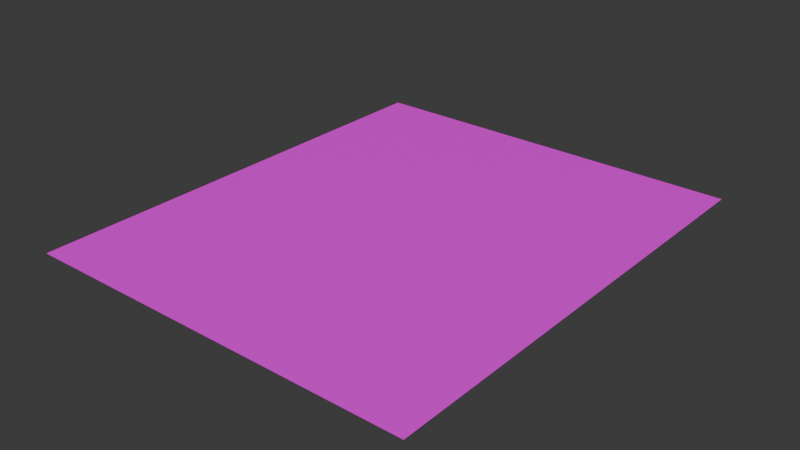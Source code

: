 # Source: Master_Shower_Floor.blend  (saved by Blender 4.0.36; exported with 4.5.12 LTS)
import bpy
from mathutils import Matrix  # noqa: F401  (used for matrix-valued properties, if any)

bpy.ops.wm.read_factory_settings(use_empty=True)
scene = bpy.context.scene
scene.name = 'Scene'

# ---- collections
col_collection = bpy.data.collections.new('Collection'); scene.collection.children.link(col_collection)

# ---- images (referenced by path relative to the original .blend; pixels are not part of the script)
import os
ASSET_DIR = os.environ.get("B2B_ASSET_DIR", "")  # directory of the original .blend (textures are referenced by path, not embedded)
HERE = os.path.dirname(os.path.abspath(__file__))  # packed textures are extracted next to this script under _unpacked/

def load_image(name, relpath, width, height, colorspace="sRGB"):
    """Load a texture the original file referenced (path relative to the .blend, or extracted next to this script)."""
    p = next((c for c in (os.path.join(HERE, relpath), os.path.join(ASSET_DIR, relpath)) if relpath and os.path.exists(c)), "")
    if p:
        img = bpy.data.images.load(p, check_existing=True)
        img.name = name
    else:  # same state as the original file: an image datablock whose file is absent (Cycles renders it pink)
        img = bpy.data.images.new(name, width, height)
        img.source = "FILE"
        img.filepath = "//" + (relpath or name)
    img.colorspace_settings.name = colorspace
    return img
img_floormulchbookatlas_png = load_image('FloorMulchBookAtlas.png', 'FloorMulchBookAtlas.png', 1024, 1024, 'sRGB')

# ---- materials (node trees are filled in below, after node groups)
mat_material = bpy.data.materials.new('Material')
mat_material.use_transparent_shadow = False

# ---- material node trees
mat_material.use_nodes = True; mat_material.node_tree.nodes.clear()
_N = mat_material.node_tree.nodes; _L = mat_material.node_tree.links
n0 = _N.new('ShaderNodeBsdfPrincipled'); n0.name = 'Principled BSDF'; n0.location = (10, 300)
n0.inputs[3].default_value = 1.45
n1 = _N.new('ShaderNodeOutputMaterial'); n1.name = 'Material Output'; n1.location = (300, 300)
n2 = _N.new('ShaderNodeTexImage'); n2.name = 'Image Texture'; n2.location = (-280, 275)
n2.image = img_floormulchbookatlas_png
_L.new(n0.outputs[0], n1.inputs[0])
_L.new(n2.outputs[0], n0.inputs[0])
n1.is_active_output = True

# ---- world
world_world = bpy.data.worlds.new('World'); scene.world = world_world
world_world.use_nodes = True; world_world.node_tree.nodes.clear()
_N = world_world.node_tree.nodes; _L = world_world.node_tree.links
n0 = _N.new('ShaderNodeOutputWorld'); n0.name = 'World Output'; n0.location = (300, 300)
n1 = _N.new('ShaderNodeBackground'); n1.name = 'Background'; n1.location = (10, 300)
n1.inputs[0].default_value = (0.05088, 0.05088, 0.05088, 1.0)
_L.new(n1.outputs[0], n0.inputs[0])
n0.is_active_output = True
world_world.color = (0.05088, 0.05088, 0.05088)
world_world.use_sun_shadow = False
world_world.sun_shadow_jitter_overblur = 0.0

# ---- meshes
me_plane_150 = bpy.data.meshes.new('Plane.150')
me_plane_150.from_pydata([(-1.311, 6.919e-08, 1.545), (1.311, 6.919e-08, 1.545), (-1.311, -6.621e-08, -1.553), (1.311, -6.621e-08, -1.553)], [], [(0, 1, 3, 2)])
_uv = me_plane_150.uv_layers.new(name='UVMap')
_uv.uv.foreach_set('vector', [0.6675, 0.6578, 0.9987, 0.6578, 0.9987, 0.989, 0.6675, 0.989])
me_plane_150.materials.append(mat_material)
me_plane_150.update()

# ---- objects
ob_shower_floor = bpy.data.objects.new('Shower Floor', me_plane_150)

# ---- transforms, parenting, visibility, modifiers, constraints
ob_shower_floor.location = (0.2449, 0.1562, 0.07045)
ob_shower_floor.rotation_euler = (1.571, 0.0, 0.0)

# ---- collection membership
col_collection.objects.link(ob_shower_floor)

# ---- scene / render settings (as saved in the file)
scene.frame_start = 1; scene.frame_end = 250; scene.frame_set(1)
scene.render.engine = 'BLENDER_EEVEE_NEXT'
scene.cycles.sampling_pattern = 'TABULATED_SOBOL'
bpy.context.view_layer.update()

# ---- added for rendering (the .blend has no active camera and no usable light): camera, sun
cam_auto = bpy.data.cameras.new('AutoCamera')
cam_auto.lens = 50.0
cam_auto.sensor_width = 36.0
cam_auto.clip_end = 1000.0
ob_auto_camera = bpy.data.objects.new('AutoCamera', cam_auto)
scene.collection.objects.link(ob_auto_camera)
ob_auto_camera.location = (4.00035, -4.34643, 3.0748)
ob_auto_camera.rotation_euler = (1.09748, -7.21219e-08, 0.694738)
scene.camera = ob_auto_camera
light_auto_sun = bpy.data.lights.new('AutoSun', 'SUN')
light_auto_sun.energy = 3.0
light_auto_sun.angle = 0.0523599
ob_auto_sun = bpy.data.objects.new('AutoSun', light_auto_sun)
scene.collection.objects.link(ob_auto_sun)
ob_auto_sun.rotation_euler = (0.872665, 0.174533, 0.523599)
bpy.context.view_layer.update()
